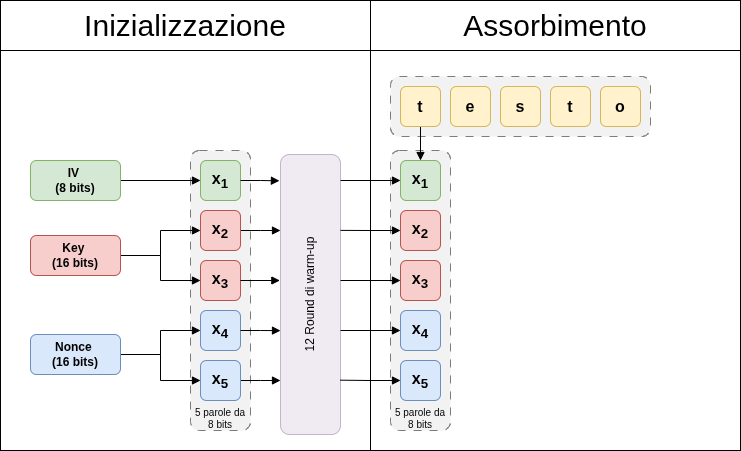

The diagram above was exported from draw.io. Its source (the exported page's mxGraphModel, read from the mxfile embedded in the PNG):
<mxGraphModel dx="787" dy="709" grid="1" gridSize="10" guides="1" tooltips="1" connect="1" arrows="1" fold="1" page="1" pageScale="1" pageWidth="850" pageHeight="1100" math="0" shadow="0">
  <root>
    <mxCell id="0" />
    <mxCell id="1" parent="0" />
    <mxCell id="65" value="" style="rounded=0;whiteSpace=wrap;html=1;fontSize=30;movable=1;resizable=1;rotatable=1;deletable=1;editable=1;locked=0;connectable=1;" vertex="1" parent="1">
      <mxGeometry x="410" y="130" width="370" height="400" as="geometry" />
    </mxCell>
    <mxCell id="66" value="Assorbimento" style="rounded=0;whiteSpace=wrap;html=1;fontSize=30;movable=1;resizable=1;rotatable=1;deletable=1;editable=1;locked=0;connectable=1;" vertex="1" parent="1">
      <mxGeometry x="410" y="80" width="370" height="50" as="geometry" />
    </mxCell>
    <mxCell id="67" value="" style="rounded=0;whiteSpace=wrap;html=1;fontSize=30;movable=1;resizable=1;rotatable=1;deletable=1;editable=1;locked=0;connectable=1;" vertex="1" parent="1">
      <mxGeometry x="40" y="130" width="370" height="400" as="geometry" />
    </mxCell>
    <mxCell id="68" value="" style="rounded=1;whiteSpace=wrap;html=1;fillColor=#E6E6E6;strokeColor=default;opacity=50;dashed=1;dashPattern=8 8;" vertex="1" parent="1">
      <mxGeometry x="430" y="230" width="60" height="280" as="geometry" />
    </mxCell>
    <mxCell id="69" value="12 Round di warm-up" style="rounded=1;whiteSpace=wrap;html=1;fillColor=#e1d5e7;strokeColor=#9673a6;opacity=50;horizontal=0;" vertex="1" parent="1">
      <mxGeometry x="320" y="234" width="60" height="280" as="geometry" />
    </mxCell>
    <mxCell id="70" value="" style="rounded=1;whiteSpace=wrap;html=1;fillColor=#E6E6E6;strokeColor=default;opacity=50;direction=south;dashed=1;dashPattern=8 8;" vertex="1" parent="1">
      <mxGeometry x="430" y="156" width="260" height="60" as="geometry" />
    </mxCell>
    <mxCell id="71" value="" style="rounded=1;whiteSpace=wrap;html=1;fillColor=#E6E6E6;strokeColor=default;opacity=50;dashed=1;dashPattern=8 8;" vertex="1" parent="1">
      <mxGeometry x="230" y="230" width="60" height="280" as="geometry" />
    </mxCell>
    <mxCell id="72" value="x&lt;sub&gt;1&lt;/sub&gt;" style="rounded=1;whiteSpace=wrap;html=1;fillColor=#d5e8d4;strokeColor=#82b366;fontStyle=1;fontSize=16;" vertex="1" parent="1">
      <mxGeometry x="240" y="240" width="40" height="40" as="geometry" />
    </mxCell>
    <mxCell id="73" style="edgeStyle=orthogonalEdgeStyle;rounded=0;orthogonalLoop=1;jettySize=auto;html=1;endArrow=block;endFill=1;" edge="1" parent="1" source="74">
      <mxGeometry relative="1" as="geometry">
        <mxPoint x="320" y="310" as="targetPoint" />
      </mxGeometry>
    </mxCell>
    <mxCell id="74" value="x&lt;sub&gt;2&lt;/sub&gt;" style="rounded=1;whiteSpace=wrap;html=1;fillColor=#f8cecc;strokeColor=#b85450;fontStyle=1;fontSize=16;" vertex="1" parent="1">
      <mxGeometry x="240" y="290" width="40" height="40" as="geometry" />
    </mxCell>
    <mxCell id="75" value="x&lt;sub&gt;3&lt;/sub&gt;" style="rounded=1;whiteSpace=wrap;html=1;fillColor=#f8cecc;strokeColor=#b85450;fontStyle=1;fontSize=16;" vertex="1" parent="1">
      <mxGeometry x="240" y="340" width="40" height="40" as="geometry" />
    </mxCell>
    <mxCell id="76" value="x&lt;sub&gt;4&lt;/sub&gt;" style="rounded=1;whiteSpace=wrap;html=1;fillColor=#dae8fc;strokeColor=#6c8ebf;fontStyle=1;fontSize=16;" vertex="1" parent="1">
      <mxGeometry x="240" y="390" width="40" height="40" as="geometry" />
    </mxCell>
    <mxCell id="77" style="edgeStyle=orthogonalEdgeStyle;rounded=0;orthogonalLoop=1;jettySize=auto;html=1;endArrow=block;endFill=1;" edge="1" parent="1" source="78">
      <mxGeometry relative="1" as="geometry">
        <mxPoint x="320" y="460" as="targetPoint" />
      </mxGeometry>
    </mxCell>
    <mxCell id="78" value="x&lt;sub&gt;5&lt;/sub&gt;" style="rounded=1;whiteSpace=wrap;html=1;fillColor=#dae8fc;strokeColor=#6c8ebf;fontStyle=1;fontSize=16;" vertex="1" parent="1">
      <mxGeometry x="240" y="440" width="40" height="40" as="geometry" />
    </mxCell>
    <mxCell id="79" style="edgeStyle=orthogonalEdgeStyle;rounded=0;orthogonalLoop=1;jettySize=auto;html=1;entryX=0;entryY=0.5;entryDx=0;entryDy=0;endArrow=block;endFill=1;" edge="1" parent="1" source="80" target="72">
      <mxGeometry relative="1" as="geometry">
        <Array as="points" />
      </mxGeometry>
    </mxCell>
    <mxCell id="80" value="&lt;div&gt;IV&amp;nbsp;&lt;/div&gt;&lt;div&gt;(8 bits)&lt;/div&gt;" style="rounded=1;whiteSpace=wrap;html=1;fillColor=#d5e8d4;strokeColor=#82b366;fontStyle=1;fontSize=12;" vertex="1" parent="1">
      <mxGeometry x="70" y="240" width="90" height="40" as="geometry" />
    </mxCell>
    <mxCell id="81" style="edgeStyle=orthogonalEdgeStyle;rounded=0;orthogonalLoop=1;jettySize=auto;html=1;entryX=0;entryY=0.5;entryDx=0;entryDy=0;endArrow=block;endFill=1;" edge="1" parent="1" source="83" target="74">
      <mxGeometry relative="1" as="geometry">
        <Array as="points">
          <mxPoint x="200" y="335" />
          <mxPoint x="200" y="310" />
        </Array>
      </mxGeometry>
    </mxCell>
    <mxCell id="82" style="edgeStyle=orthogonalEdgeStyle;rounded=0;orthogonalLoop=1;jettySize=auto;html=1;entryX=0;entryY=0.5;entryDx=0;entryDy=0;endArrow=block;endFill=1;" edge="1" parent="1" source="83" target="75">
      <mxGeometry relative="1" as="geometry">
        <Array as="points">
          <mxPoint x="200" y="335" />
          <mxPoint x="200" y="360" />
        </Array>
      </mxGeometry>
    </mxCell>
    <mxCell id="83" value="&lt;div&gt;Key&amp;nbsp;&lt;/div&gt;&lt;div&gt;(16 bits)&lt;/div&gt;" style="rounded=1;whiteSpace=wrap;html=1;fillColor=#f8cecc;strokeColor=#b85450;fontStyle=1;fontSize=12;" vertex="1" parent="1">
      <mxGeometry x="70" y="315" width="90" height="40" as="geometry" />
    </mxCell>
    <mxCell id="84" style="edgeStyle=orthogonalEdgeStyle;rounded=0;orthogonalLoop=1;jettySize=auto;html=1;entryX=0;entryY=0.5;entryDx=0;entryDy=0;endArrow=block;endFill=1;" edge="1" parent="1" source="86" target="76">
      <mxGeometry relative="1" as="geometry">
        <Array as="points">
          <mxPoint x="200" y="434" />
          <mxPoint x="200" y="410" />
        </Array>
      </mxGeometry>
    </mxCell>
    <mxCell id="85" style="edgeStyle=orthogonalEdgeStyle;rounded=0;orthogonalLoop=1;jettySize=auto;html=1;entryX=0;entryY=0.5;entryDx=0;entryDy=0;endArrow=block;endFill=1;" edge="1" parent="1" source="86" target="78">
      <mxGeometry relative="1" as="geometry">
        <Array as="points">
          <mxPoint x="200" y="434" />
          <mxPoint x="200" y="460" />
        </Array>
      </mxGeometry>
    </mxCell>
    <mxCell id="86" value="&lt;div&gt;Nonce&amp;nbsp;&lt;/div&gt;&lt;div&gt;(16 bits)&lt;/div&gt;" style="rounded=1;whiteSpace=wrap;html=1;fillColor=#dae8fc;strokeColor=#6c8ebf;fontStyle=1;fontSize=12;" vertex="1" parent="1">
      <mxGeometry x="70" y="414" width="90" height="40" as="geometry" />
    </mxCell>
    <mxCell id="87" value="5 parole da 8 bits" style="text;html=1;whiteSpace=wrap;strokeColor=none;fillColor=none;align=center;verticalAlign=middle;rounded=0;fontSize=10;" vertex="1" parent="1">
      <mxGeometry x="230" y="488" width="60" height="20" as="geometry" />
    </mxCell>
    <mxCell id="88" value="Inizializzazione" style="rounded=0;whiteSpace=wrap;html=1;fontSize=30;movable=1;resizable=1;rotatable=1;deletable=1;editable=1;locked=0;connectable=1;" vertex="1" parent="1">
      <mxGeometry x="40" y="80" width="370" height="50" as="geometry" />
    </mxCell>
    <mxCell id="89" style="edgeStyle=orthogonalEdgeStyle;rounded=0;orthogonalLoop=1;jettySize=auto;html=1;startArrow=block;startFill=1;endArrow=none;endFill=0;" edge="1" parent="1" source="90">
      <mxGeometry relative="1" as="geometry">
        <mxPoint x="380" y="260" as="targetPoint" />
      </mxGeometry>
    </mxCell>
    <mxCell id="90" value="x&lt;sub&gt;1&lt;/sub&gt;" style="rounded=1;whiteSpace=wrap;html=1;fillColor=#d5e8d4;strokeColor=#82b366;fontStyle=1;fontSize=16;" vertex="1" parent="1">
      <mxGeometry x="440" y="240" width="40" height="40" as="geometry" />
    </mxCell>
    <mxCell id="91" value="x&lt;sub&gt;2&lt;/sub&gt;" style="rounded=1;whiteSpace=wrap;html=1;fillColor=#f8cecc;strokeColor=#b85450;fontStyle=1;fontSize=16;" vertex="1" parent="1">
      <mxGeometry x="440" y="290" width="40" height="40" as="geometry" />
    </mxCell>
    <mxCell id="92" value="x&lt;sub&gt;3&lt;/sub&gt;" style="rounded=1;whiteSpace=wrap;html=1;fillColor=#f8cecc;strokeColor=#b85450;fontStyle=1;fontSize=16;" vertex="1" parent="1">
      <mxGeometry x="440" y="340" width="40" height="40" as="geometry" />
    </mxCell>
    <mxCell id="93" style="edgeStyle=orthogonalEdgeStyle;rounded=0;orthogonalLoop=1;jettySize=auto;html=1;startArrow=block;startFill=1;endArrow=none;endFill=0;" edge="1" parent="1" source="94">
      <mxGeometry relative="1" as="geometry">
        <mxPoint x="380" y="410" as="targetPoint" />
      </mxGeometry>
    </mxCell>
    <mxCell id="94" value="x&lt;sub&gt;4&lt;/sub&gt;" style="rounded=1;whiteSpace=wrap;html=1;fillColor=#dae8fc;strokeColor=#6c8ebf;fontStyle=1;fontSize=16;" vertex="1" parent="1">
      <mxGeometry x="440" y="390" width="40" height="40" as="geometry" />
    </mxCell>
    <mxCell id="95" value="x&lt;sub&gt;5&lt;/sub&gt;" style="rounded=1;whiteSpace=wrap;html=1;fillColor=#dae8fc;strokeColor=#6c8ebf;fontStyle=1;fontSize=16;" vertex="1" parent="1">
      <mxGeometry x="440" y="440" width="40" height="40" as="geometry" />
    </mxCell>
    <mxCell id="96" value="5 parole da 8 bits" style="text;html=1;whiteSpace=wrap;strokeColor=none;fillColor=none;align=center;verticalAlign=middle;rounded=0;fontSize=10;" vertex="1" parent="1">
      <mxGeometry x="430" y="488" width="60" height="20" as="geometry" />
    </mxCell>
    <mxCell id="97" style="edgeStyle=orthogonalEdgeStyle;rounded=0;orthogonalLoop=1;jettySize=auto;html=1;entryX=0.5;entryY=0;entryDx=0;entryDy=0;endArrow=block;endFill=1;" edge="1" parent="1" source="98" target="90">
      <mxGeometry relative="1" as="geometry" />
    </mxCell>
    <mxCell id="98" value="t" style="rounded=1;whiteSpace=wrap;html=1;fillColor=#fff2cc;strokeColor=#d6b656;fontStyle=1;fontSize=16;" vertex="1" parent="1">
      <mxGeometry x="440" y="166" width="40" height="40" as="geometry" />
    </mxCell>
    <mxCell id="99" value="e" style="rounded=1;whiteSpace=wrap;html=1;fillColor=#fff2cc;strokeColor=#d6b656;fontStyle=1;fontSize=16;" vertex="1" parent="1">
      <mxGeometry x="490" y="166" width="40" height="40" as="geometry" />
    </mxCell>
    <mxCell id="100" value="s" style="rounded=1;whiteSpace=wrap;html=1;fillColor=#fff2cc;strokeColor=#d6b656;fontStyle=1;fontSize=16;" vertex="1" parent="1">
      <mxGeometry x="540" y="166" width="40" height="40" as="geometry" />
    </mxCell>
    <mxCell id="101" style="edgeStyle=orthogonalEdgeStyle;rounded=0;orthogonalLoop=1;jettySize=auto;html=1;entryX=0.998;entryY=0.806;entryDx=0;entryDy=0;entryPerimeter=0;startArrow=block;startFill=1;endArrow=none;endFill=0;" edge="1" parent="1" source="95" target="69">
      <mxGeometry relative="1" as="geometry" />
    </mxCell>
    <mxCell id="102" style="edgeStyle=orthogonalEdgeStyle;rounded=0;orthogonalLoop=1;jettySize=auto;html=1;entryX=0;entryY=0.629;entryDx=0;entryDy=0;entryPerimeter=0;endArrow=block;endFill=1;" edge="1" parent="1" source="76" target="69">
      <mxGeometry relative="1" as="geometry" />
    </mxCell>
    <mxCell id="103" value="t" style="rounded=1;whiteSpace=wrap;html=1;fillColor=#fff2cc;strokeColor=#d6b656;fontStyle=1;fontSize=16;" vertex="1" parent="1">
      <mxGeometry x="590" y="166" width="40" height="40" as="geometry" />
    </mxCell>
    <mxCell id="104" value="o" style="rounded=1;whiteSpace=wrap;html=1;fillColor=#fff2cc;strokeColor=#d6b656;fontStyle=1;fontSize=16;" vertex="1" parent="1">
      <mxGeometry x="640" y="166" width="40" height="40" as="geometry" />
    </mxCell>
    <mxCell id="105" style="edgeStyle=orthogonalEdgeStyle;rounded=0;orthogonalLoop=1;jettySize=auto;html=1;startArrow=block;startFill=1;endArrow=none;endFill=0;" edge="1" parent="1" source="92">
      <mxGeometry relative="1" as="geometry">
        <mxPoint x="380" y="360" as="targetPoint" />
      </mxGeometry>
    </mxCell>
    <mxCell id="106" style="edgeStyle=orthogonalEdgeStyle;rounded=0;orthogonalLoop=1;jettySize=auto;html=1;entryX=1;entryY=0.271;entryDx=0;entryDy=0;entryPerimeter=0;startArrow=block;startFill=1;endArrow=none;endFill=0;" edge="1" parent="1" source="91" target="69">
      <mxGeometry relative="1" as="geometry" />
    </mxCell>
    <mxCell id="107" style="edgeStyle=orthogonalEdgeStyle;rounded=0;orthogonalLoop=1;jettySize=auto;html=1;entryX=-0.011;entryY=0.45;entryDx=0;entryDy=0;entryPerimeter=0;endArrow=block;endFill=1;" edge="1" parent="1" source="75" target="69">
      <mxGeometry relative="1" as="geometry" />
    </mxCell>
    <mxCell id="108" style="edgeStyle=orthogonalEdgeStyle;rounded=0;orthogonalLoop=1;jettySize=auto;html=1;entryX=-0.018;entryY=0.094;entryDx=0;entryDy=0;entryPerimeter=0;endArrow=block;endFill=1;" edge="1" parent="1" source="72" target="69">
      <mxGeometry relative="1" as="geometry" />
    </mxCell>
  </root>
</mxGraphModel>